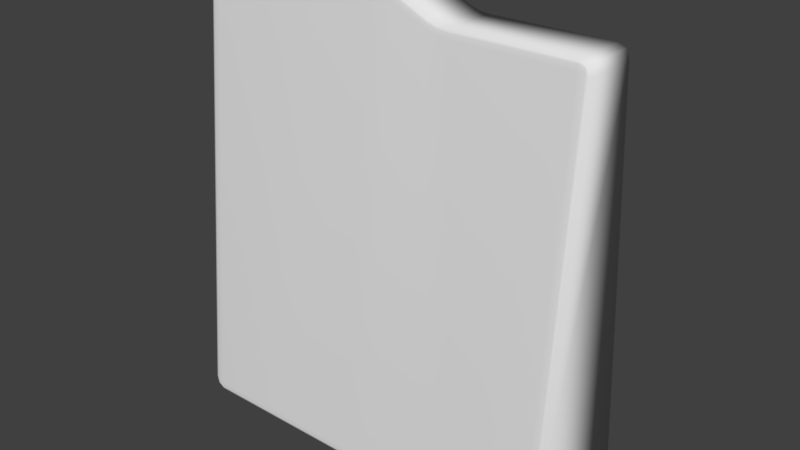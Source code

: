 # Source: stoneFence1.blend  (saved by Blender 2.79.0; exported with 4.5.12 LTS)
import bpy
from mathutils import Matrix  # noqa: F401  (used for matrix-valued properties, if any)

bpy.ops.wm.read_factory_settings(use_empty=True)
scene = bpy.context.scene
scene.name = 'Scene'

# ---- collections
col_collection_1 = bpy.data.collections.new('Collection 1'); scene.collection.children.link(col_collection_1)

# ---- world
world_world = bpy.data.worlds.new('World'); scene.world = world_world
world_world.color = (0.05088, 0.05088, 0.05088)
world_world.use_sun_shadow = False
world_world.sun_shadow_jitter_overblur = 0.0
world_world.cycles.sampling_method = 'MANUAL'

# ---- meshes
me_cube = bpy.data.meshes.new('Cube')
me_cube.from_pydata([(-1.0, -4.081, 0.0), (-1.0, -1.777, 2.0), (-1.0, 4.081, 0.0), (-1.0, 1.777, 2.0), (1.0, -4.081, 0.0), (1.0, -1.777, 2.0), (1.0, 4.081, 0.0), (1.0, 1.777, 2.0), (0.5, 4.081, 0.0), (0.0, 4.081, 0.0), (-0.5, 4.081, 0.0), (-0.4055, 1.777, 2.115), (0.01525, 1.777, 2.119), (0.2999, 1.761, 1.996), (-0.5, -4.081, 0.0), (0.0, -4.081, 0.0), (0.5, -4.081, 0.0), (0.2999, -1.792, 1.996), (0.01525, -1.777, 2.119), (-0.4055, -1.777, 2.115)], [], [(0, 1, 3, 2), (8, 13, 7, 6), (6, 7, 5, 4), (14, 19, 1, 0), (8, 6, 4, 16), (11, 3, 1, 19), (7, 13, 17, 5), (13, 12, 18, 17), (12, 11, 19, 18), (2, 10, 14, 0), (10, 9, 15, 14), (9, 8, 16, 15), (4, 5, 17, 16), (16, 17, 18, 15), (15, 18, 19, 14), (2, 3, 11, 10), (10, 11, 12, 9), (9, 12, 13, 8)])
me_cube.polygons.foreach_set('use_smooth', [True] * 18)
me_cube.use_remesh_preserve_volume = False
me_cube.use_remesh_preserve_attributes = False
me_cube.use_mirror_vertex_groups = False
me_cube.update()

# ---- objects
ob_fence = bpy.data.objects.new('fence', me_cube)

# ---- transforms, parenting, visibility, modifiers, constraints
ob_fence.location = (0.0, 0.0, 0.0)
ob_fence.scale = (0.5, -0.04065, 0.5459)
ob_fence.lineart.crease_threshold = 0.0
_m = ob_fence.modifiers.new('Bevel', 'BEVEL')
_m.width = 0.051
_m.width_pct = 0.051
_m.segments = 2
_m.limit_method = 'NONE'
_m.spread = 0.0

# ---- collection membership
col_collection_1.objects.link(ob_fence)

# ---- scene / render settings (as saved in the file)
scene.frame_start = 1; scene.frame_end = 250; scene.frame_set(1)
scene.render.engine = 'BLENDER_EEVEE_NEXT'
scene.render.resolution_percentage = 50
scene.render.dither_intensity = 0.0
scene.cycles.use_denoising = False
scene.cycles.samples = 128
scene.cycles.sampling_pattern = 'TABULATED_SOBOL'
scene.cycles.use_adaptive_sampling = False
scene.cycles.use_light_tree = False
scene.cycles.blur_glossy = 0.0
scene.cycles.sample_clamp_indirect = 0.0
scene.view_settings.view_transform = 'Standard'
bpy.context.view_layer.update()

# ---- added for rendering (the .blend has no active camera and no usable light): camera, sun
cam_auto = bpy.data.cameras.new('AutoCamera')
cam_auto.lens = 50.0
cam_auto.sensor_width = 36.0
cam_auto.clip_end = 1000.0
ob_auto_camera = bpy.data.objects.new('AutoCamera', cam_auto)
scene.collection.objects.link(ob_auto_camera)
ob_auto_camera.location = (1.44706, -1.73647, 1.73588)
ob_auto_camera.rotation_euler = (1.09748, -7.21219e-08, 0.694738)
scene.camera = ob_auto_camera
light_auto_sun = bpy.data.lights.new('AutoSun', 'SUN')
light_auto_sun.energy = 3.0
light_auto_sun.angle = 0.0523599
ob_auto_sun = bpy.data.objects.new('AutoSun', light_auto_sun)
scene.collection.objects.link(ob_auto_sun)
ob_auto_sun.rotation_euler = (0.872665, 0.174533, 0.523599)
bpy.context.view_layer.update()
